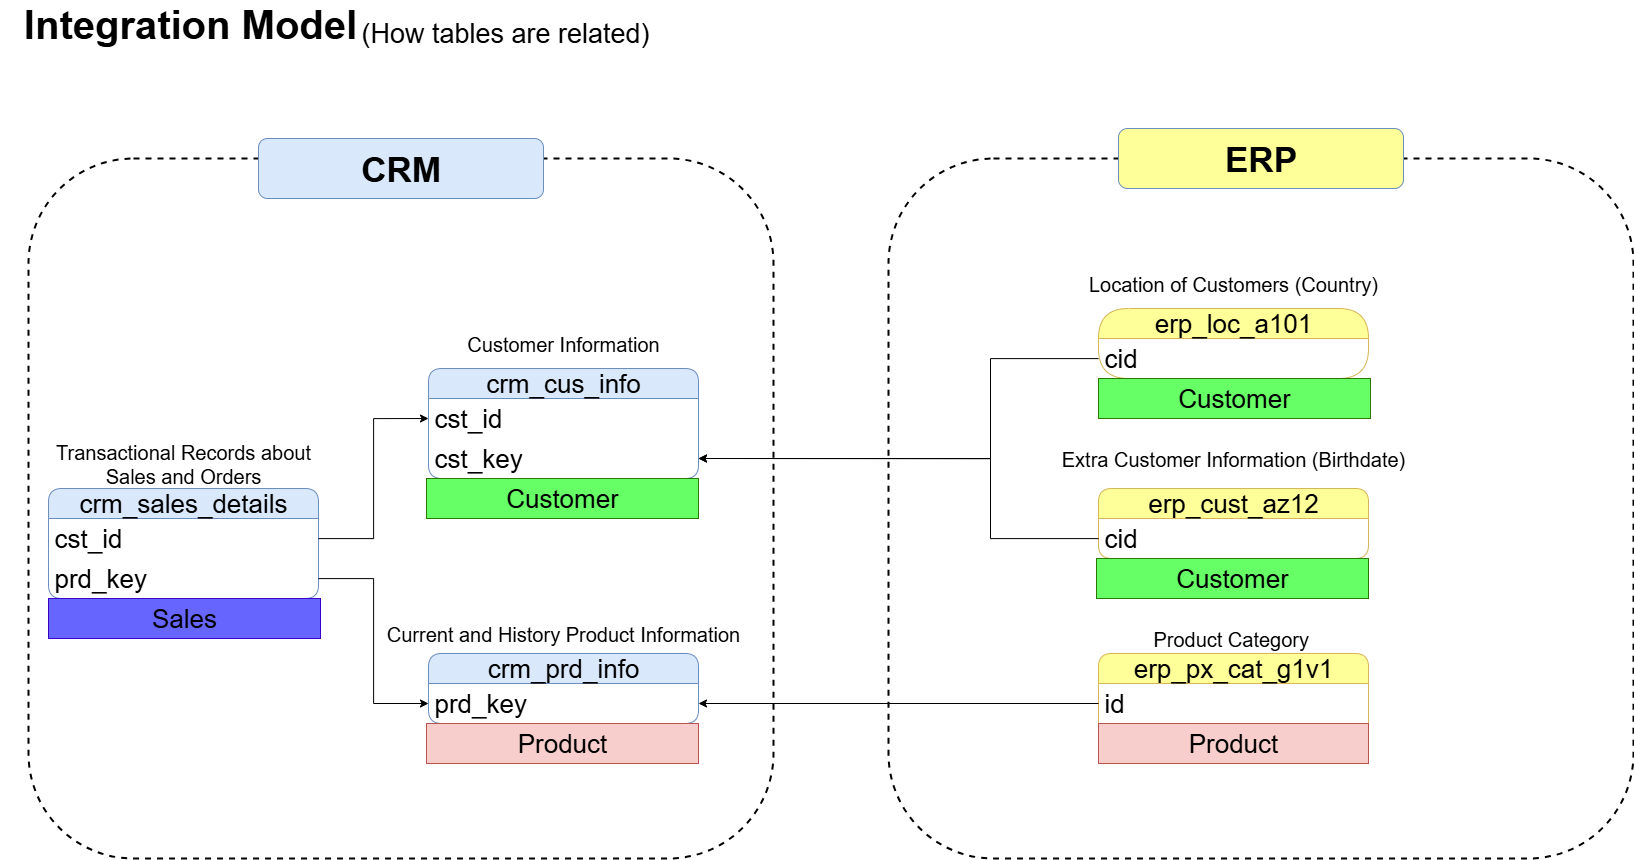

The diagram above was exported from draw.io. Its source (the exported page's mxGraphModel, read from the mxfile embedded in the PNG):
<mxGraphModel dx="2316" dy="1391" grid="1" gridSize="10" guides="1" tooltips="1" connect="1" arrows="1" fold="1" page="1" pageScale="1" pageWidth="1700" pageHeight="1100" math="0" shadow="0">
  <root>
    <mxCell id="0" />
    <mxCell id="1" parent="0" />
    <mxCell id="MQF5Js0AvGEV4-gRKaWR-4" value="" style="rounded=1;whiteSpace=wrap;html=1;fillColor=none;dashed=1;strokeWidth=2;" vertex="1" parent="1">
      <mxGeometry x="908" y="200" width="745" height="700" as="geometry" />
    </mxCell>
    <mxCell id="MQF5Js0AvGEV4-gRKaWR-3" value="" style="rounded=1;whiteSpace=wrap;html=1;fillColor=none;dashed=1;strokeWidth=2;" vertex="1" parent="1">
      <mxGeometry x="48" y="200" width="745" height="700" as="geometry" />
    </mxCell>
    <mxCell id="ucfj6seAG6iHqVfpE8tf-1" value="crm_cus_info" style="swimlane;fontStyle=0;childLayout=stackLayout;horizontal=1;startSize=30;horizontalStack=0;resizeParent=1;resizeParentMax=0;resizeLast=0;collapsible=1;marginBottom=0;whiteSpace=wrap;html=1;rounded=1;fillColor=#dae8fc;strokeColor=#6c8ebf;fontSize=26;" parent="1" vertex="1">
      <mxGeometry x="448" y="410" width="270" height="110" as="geometry" />
    </mxCell>
    <mxCell id="ucfj6seAG6iHqVfpE8tf-2" value="cst_id" style="text;strokeColor=none;fillColor=none;align=left;verticalAlign=middle;spacingLeft=4;spacingRight=4;overflow=hidden;points=[[0,0.5],[1,0.5]];portConstraint=eastwest;rotatable=0;whiteSpace=wrap;html=1;fontSize=26;" parent="ucfj6seAG6iHqVfpE8tf-1" vertex="1">
      <mxGeometry y="30" width="270" height="40" as="geometry" />
    </mxCell>
    <mxCell id="ucfj6seAG6iHqVfpE8tf-29" value="cst_key" style="text;strokeColor=none;fillColor=none;align=left;verticalAlign=middle;spacingLeft=4;spacingRight=4;overflow=hidden;points=[[0,0.5],[1,0.5]];portConstraint=eastwest;rotatable=0;whiteSpace=wrap;html=1;fontSize=26;" parent="ucfj6seAG6iHqVfpE8tf-1" vertex="1">
      <mxGeometry y="70" width="270" height="40" as="geometry" />
    </mxCell>
    <mxCell id="ucfj6seAG6iHqVfpE8tf-7" value="&lt;font style=&quot;font-size: 20px;&quot;&gt;Customer Information&lt;/font&gt;" style="text;html=1;align=center;verticalAlign=middle;whiteSpace=wrap;rounded=0;" parent="1" vertex="1">
      <mxGeometry x="478" y="370" width="210" height="30" as="geometry" />
    </mxCell>
    <mxCell id="ucfj6seAG6iHqVfpE8tf-8" value="Integration Model" style="text;html=1;align=center;verticalAlign=middle;whiteSpace=wrap;rounded=0;fontSize=40;fontStyle=1" parent="1" vertex="1">
      <mxGeometry x="20" y="50" width="380" height="30" as="geometry" />
    </mxCell>
    <mxCell id="ucfj6seAG6iHqVfpE8tf-9" value="&lt;font&gt;(How tables are related)&lt;/font&gt;" style="text;html=1;align=center;verticalAlign=middle;whiteSpace=wrap;rounded=0;fontSize=27;" parent="1" vertex="1">
      <mxGeometry x="370" y="60" width="310" height="30" as="geometry" />
    </mxCell>
    <mxCell id="ucfj6seAG6iHqVfpE8tf-10" value="crm_prd_info" style="swimlane;fontStyle=0;childLayout=stackLayout;horizontal=1;startSize=30;horizontalStack=0;resizeParent=1;resizeParentMax=0;resizeLast=0;collapsible=1;marginBottom=0;whiteSpace=wrap;html=1;rounded=1;fillColor=#dae8fc;strokeColor=#6c8ebf;fontSize=26;" parent="1" vertex="1">
      <mxGeometry x="448" y="695" width="270" height="70" as="geometry" />
    </mxCell>
    <mxCell id="ucfj6seAG6iHqVfpE8tf-11" value="prd_key" style="text;strokeColor=none;fillColor=none;align=left;verticalAlign=middle;spacingLeft=4;spacingRight=4;overflow=hidden;points=[[0,0.5],[1,0.5]];portConstraint=eastwest;rotatable=0;whiteSpace=wrap;html=1;fontSize=26;" parent="ucfj6seAG6iHqVfpE8tf-10" vertex="1">
      <mxGeometry y="30" width="270" height="40" as="geometry" />
    </mxCell>
    <mxCell id="ucfj6seAG6iHqVfpE8tf-12" value="&lt;span style=&quot;font-size: 20px;&quot;&gt;Current and History Product Information&lt;/span&gt;" style="text;html=1;align=center;verticalAlign=middle;whiteSpace=wrap;rounded=0;" parent="1" vertex="1">
      <mxGeometry x="403" y="660" width="360" height="30" as="geometry" />
    </mxCell>
    <mxCell id="ucfj6seAG6iHqVfpE8tf-13" value="crm_sales_details" style="swimlane;fontStyle=0;childLayout=stackLayout;horizontal=1;startSize=30;horizontalStack=0;resizeParent=1;resizeParentMax=0;resizeLast=0;collapsible=1;marginBottom=0;whiteSpace=wrap;html=1;rounded=1;fillColor=#dae8fc;strokeColor=#6c8ebf;fontSize=26;" parent="1" vertex="1">
      <mxGeometry x="68" y="530" width="270" height="110" as="geometry" />
    </mxCell>
    <mxCell id="ucfj6seAG6iHqVfpE8tf-14" value="cst_id" style="text;strokeColor=none;fillColor=none;align=left;verticalAlign=middle;spacingLeft=4;spacingRight=4;overflow=hidden;points=[[0,0.5],[1,0.5]];portConstraint=eastwest;rotatable=0;whiteSpace=wrap;html=1;fontSize=26;" parent="ucfj6seAG6iHqVfpE8tf-13" vertex="1">
      <mxGeometry y="30" width="270" height="40" as="geometry" />
    </mxCell>
    <mxCell id="ucfj6seAG6iHqVfpE8tf-21" value="prd_key" style="text;strokeColor=none;fillColor=none;align=left;verticalAlign=middle;spacingLeft=4;spacingRight=4;overflow=hidden;points=[[0,0.5],[1,0.5]];portConstraint=eastwest;rotatable=0;whiteSpace=wrap;html=1;fontSize=26;" parent="ucfj6seAG6iHqVfpE8tf-13" vertex="1">
      <mxGeometry y="70" width="270" height="40" as="geometry" />
    </mxCell>
    <mxCell id="ucfj6seAG6iHqVfpE8tf-15" value="&lt;span style=&quot;font-size: 20px;&quot;&gt;Transactional Records about Sales and Orders&lt;/span&gt;" style="text;html=1;align=center;verticalAlign=middle;whiteSpace=wrap;rounded=0;" parent="1" vertex="1">
      <mxGeometry x="68" y="490" width="270" height="30" as="geometry" />
    </mxCell>
    <mxCell id="ucfj6seAG6iHqVfpE8tf-26" value="erp_cust_az12" style="swimlane;fontStyle=0;childLayout=stackLayout;horizontal=1;startSize=30;horizontalStack=0;resizeParent=1;resizeParentMax=0;resizeLast=0;collapsible=1;marginBottom=0;whiteSpace=wrap;html=1;rounded=1;fillColor=#FFFF99;strokeColor=#d6b656;fontSize=26;" parent="1" vertex="1">
      <mxGeometry x="1118" y="530" width="270" height="70" as="geometry" />
    </mxCell>
    <mxCell id="ucfj6seAG6iHqVfpE8tf-27" value="cid" style="text;strokeColor=none;fillColor=none;align=left;verticalAlign=middle;spacingLeft=4;spacingRight=4;overflow=hidden;points=[[0,0.5],[1,0.5]];portConstraint=eastwest;rotatable=0;whiteSpace=wrap;html=1;fontSize=26;" parent="ucfj6seAG6iHqVfpE8tf-26" vertex="1">
      <mxGeometry y="30" width="270" height="40" as="geometry" />
    </mxCell>
    <mxCell id="ucfj6seAG6iHqVfpE8tf-28" value="&lt;font style=&quot;font-size: 20px;&quot;&gt;Extra Customer Information (Birthdate)&lt;/font&gt;" style="text;html=1;align=center;verticalAlign=middle;whiteSpace=wrap;rounded=0;" parent="1" vertex="1">
      <mxGeometry x="1068" y="485" width="370" height="30" as="geometry" />
    </mxCell>
    <mxCell id="ucfj6seAG6iHqVfpE8tf-31" value="erp_loc_a101" style="swimlane;fontStyle=0;childLayout=stackLayout;horizontal=1;startSize=30;horizontalStack=0;resizeParent=1;resizeParentMax=0;resizeLast=0;collapsible=1;marginBottom=0;whiteSpace=wrap;html=1;rounded=1;fillColor=#FFFF99;strokeColor=#d6b656;fontSize=26;arcSize=44;" parent="1" vertex="1">
      <mxGeometry x="1118" y="350" width="270" height="70" as="geometry" />
    </mxCell>
    <mxCell id="ucfj6seAG6iHqVfpE8tf-32" value="cid" style="text;strokeColor=none;fillColor=none;align=left;verticalAlign=middle;spacingLeft=4;spacingRight=4;overflow=hidden;points=[[0,0.5],[1,0.5]];portConstraint=eastwest;rotatable=0;whiteSpace=wrap;html=1;fontSize=26;" parent="ucfj6seAG6iHqVfpE8tf-31" vertex="1">
      <mxGeometry y="30" width="270" height="40" as="geometry" />
    </mxCell>
    <mxCell id="ucfj6seAG6iHqVfpE8tf-33" value="&lt;span style=&quot;font-size: 20px;&quot;&gt;Location of Customers (Country)&lt;/span&gt;" style="text;html=1;align=center;verticalAlign=middle;whiteSpace=wrap;rounded=0;" parent="1" vertex="1">
      <mxGeometry x="1088" y="310" width="330" height="30" as="geometry" />
    </mxCell>
    <mxCell id="ucfj6seAG6iHqVfpE8tf-39" value="erp_px_cat_g1v1" style="swimlane;fontStyle=0;childLayout=stackLayout;horizontal=1;startSize=30;horizontalStack=0;resizeParent=1;resizeParentMax=0;resizeLast=0;collapsible=1;marginBottom=0;whiteSpace=wrap;html=1;rounded=1;fillColor=#FFFF99;strokeColor=#d6b656;fontSize=26;" parent="1" vertex="1">
      <mxGeometry x="1118" y="695" width="270" height="110" as="geometry" />
    </mxCell>
    <mxCell id="ucfj6seAG6iHqVfpE8tf-40" value="id" style="text;strokeColor=none;fillColor=none;align=left;verticalAlign=middle;spacingLeft=4;spacingRight=4;overflow=hidden;points=[[0,0.5],[1,0.5]];portConstraint=eastwest;rotatable=0;whiteSpace=wrap;html=1;fontSize=26;" parent="ucfj6seAG6iHqVfpE8tf-39" vertex="1">
      <mxGeometry y="30" width="270" height="40" as="geometry" />
    </mxCell>
    <mxCell id="MQF5Js0AvGEV4-gRKaWR-12" value="&lt;font style=&quot;font-size: 26px;&quot;&gt;Product&lt;/font&gt;" style="text;html=1;strokeColor=#b85450;fillColor=#f8cecc;align=center;verticalAlign=middle;whiteSpace=wrap;overflow=hidden;fontSize=15;" vertex="1" parent="ucfj6seAG6iHqVfpE8tf-39">
      <mxGeometry y="70" width="270" height="40" as="geometry" />
    </mxCell>
    <mxCell id="ucfj6seAG6iHqVfpE8tf-41" value="&lt;span style=&quot;font-size: 20px;&quot;&gt;Product Category&amp;nbsp;&lt;/span&gt;" style="text;html=1;align=center;verticalAlign=middle;whiteSpace=wrap;rounded=0;" parent="1" vertex="1">
      <mxGeometry x="1155.5" y="665" width="195" height="30" as="geometry" />
    </mxCell>
    <mxCell id="ucfj6seAG6iHqVfpE8tf-44" value="CRM" style="rounded=1;whiteSpace=wrap;html=1;fillColor=#dae8fc;fontSize=35;fontStyle=1;strokeColor=#6c8ebf;" parent="1" vertex="1">
      <mxGeometry x="278" y="180" width="285" height="60" as="geometry" />
    </mxCell>
    <mxCell id="ucfj6seAG6iHqVfpE8tf-46" style="edgeStyle=orthogonalEdgeStyle;rounded=0;orthogonalLoop=1;jettySize=auto;html=1;entryX=0;entryY=0.5;entryDx=0;entryDy=0;" parent="1" source="ucfj6seAG6iHqVfpE8tf-14" target="ucfj6seAG6iHqVfpE8tf-2" edge="1">
      <mxGeometry relative="1" as="geometry" />
    </mxCell>
    <mxCell id="ucfj6seAG6iHqVfpE8tf-47" style="edgeStyle=orthogonalEdgeStyle;rounded=0;orthogonalLoop=1;jettySize=auto;html=1;entryX=0;entryY=0.5;entryDx=0;entryDy=0;" parent="1" source="ucfj6seAG6iHqVfpE8tf-21" target="ucfj6seAG6iHqVfpE8tf-11" edge="1">
      <mxGeometry relative="1" as="geometry" />
    </mxCell>
    <mxCell id="ucfj6seAG6iHqVfpE8tf-53" value="ERP" style="rounded=1;whiteSpace=wrap;html=1;fillColor=#FFFF99;fontSize=35;fontStyle=1;strokeColor=#6c8ebf;" parent="1" vertex="1">
      <mxGeometry x="1138" y="170" width="285" height="60" as="geometry" />
    </mxCell>
    <mxCell id="MQF5Js0AvGEV4-gRKaWR-6" style="edgeStyle=orthogonalEdgeStyle;rounded=0;orthogonalLoop=1;jettySize=auto;html=1;entryX=1;entryY=0.5;entryDx=0;entryDy=0;" edge="1" parent="1" source="ucfj6seAG6iHqVfpE8tf-32" target="ucfj6seAG6iHqVfpE8tf-29">
      <mxGeometry relative="1" as="geometry">
        <Array as="points">
          <mxPoint x="1010" y="400" />
          <mxPoint x="1010" y="500" />
        </Array>
      </mxGeometry>
    </mxCell>
    <mxCell id="MQF5Js0AvGEV4-gRKaWR-7" style="edgeStyle=orthogonalEdgeStyle;rounded=0;orthogonalLoop=1;jettySize=auto;html=1;entryX=1;entryY=0.5;entryDx=0;entryDy=0;" edge="1" parent="1" source="ucfj6seAG6iHqVfpE8tf-27" target="ucfj6seAG6iHqVfpE8tf-29">
      <mxGeometry relative="1" as="geometry">
        <Array as="points">
          <mxPoint x="1010" y="580" />
          <mxPoint x="1010" y="500" />
        </Array>
      </mxGeometry>
    </mxCell>
    <mxCell id="MQF5Js0AvGEV4-gRKaWR-8" style="edgeStyle=orthogonalEdgeStyle;rounded=0;orthogonalLoop=1;jettySize=auto;html=1;entryX=1;entryY=0.5;entryDx=0;entryDy=0;" edge="1" parent="1" source="ucfj6seAG6iHqVfpE8tf-40" target="ucfj6seAG6iHqVfpE8tf-11">
      <mxGeometry relative="1" as="geometry" />
    </mxCell>
    <mxCell id="MQF5Js0AvGEV4-gRKaWR-9" value="&lt;font style=&quot;font-size: 26px;&quot;&gt;Product&lt;/font&gt;" style="text;html=1;strokeColor=#b85450;fillColor=#f8cecc;align=center;verticalAlign=middle;whiteSpace=wrap;overflow=hidden;fontSize=15;" vertex="1" parent="1">
      <mxGeometry x="446" y="765" width="272" height="40" as="geometry" />
    </mxCell>
    <mxCell id="MQF5Js0AvGEV4-gRKaWR-14" value="&lt;span style=&quot;font-size: 26px;&quot;&gt;&lt;font style=&quot;color: rgb(0, 0, 0);&quot;&gt;Customer&lt;/font&gt;&lt;/span&gt;" style="text;html=1;strokeColor=#2D7600;fillColor=#66FF66;align=center;verticalAlign=middle;whiteSpace=wrap;overflow=hidden;fontSize=15;fontColor=#ffffff;" vertex="1" parent="1">
      <mxGeometry x="1116" y="600" width="272" height="40" as="geometry" />
    </mxCell>
    <mxCell id="MQF5Js0AvGEV4-gRKaWR-15" value="&lt;span style=&quot;font-size: 26px;&quot;&gt;&lt;font style=&quot;color: rgb(0, 0, 0);&quot;&gt;Customer&lt;/font&gt;&lt;/span&gt;" style="text;html=1;strokeColor=#2D7600;fillColor=#66FF66;align=center;verticalAlign=middle;whiteSpace=wrap;overflow=hidden;fontSize=15;fontColor=#ffffff;" vertex="1" parent="1">
      <mxGeometry x="1118" y="420" width="272" height="40" as="geometry" />
    </mxCell>
    <mxCell id="MQF5Js0AvGEV4-gRKaWR-16" value="&lt;span style=&quot;font-size: 26px;&quot;&gt;&lt;font style=&quot;color: rgb(0, 0, 0);&quot;&gt;Customer&lt;/font&gt;&lt;/span&gt;" style="text;html=1;strokeColor=#2D7600;fillColor=#66FF66;align=center;verticalAlign=middle;whiteSpace=wrap;overflow=hidden;fontSize=15;fontColor=#ffffff;" vertex="1" parent="1">
      <mxGeometry x="446" y="520" width="272" height="40" as="geometry" />
    </mxCell>
    <mxCell id="MQF5Js0AvGEV4-gRKaWR-17" value="&lt;font color=&quot;#000000&quot;&gt;&lt;span style=&quot;font-size: 26px;&quot;&gt;Sales&lt;/span&gt;&lt;/font&gt;" style="text;html=1;strokeColor=#3700CC;fillColor=#6666FF;align=center;verticalAlign=middle;whiteSpace=wrap;overflow=hidden;fontSize=15;fontColor=#ffffff;" vertex="1" parent="1">
      <mxGeometry x="68" y="640" width="272" height="40" as="geometry" />
    </mxCell>
  </root>
</mxGraphModel>